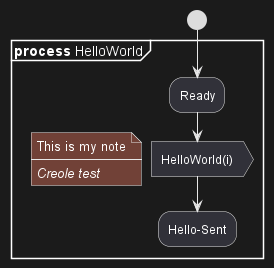

The diagram above was rendered by PlantUML. Its source (embedded in the PNG):
@startuml
start
partition "**process** HelloWorld" {
    note
        This is my note
        ----
        //Creole test//
    end note
    :Ready;
    :HelloWorld(i)>
    :Hello-Sent;
}
@enduml